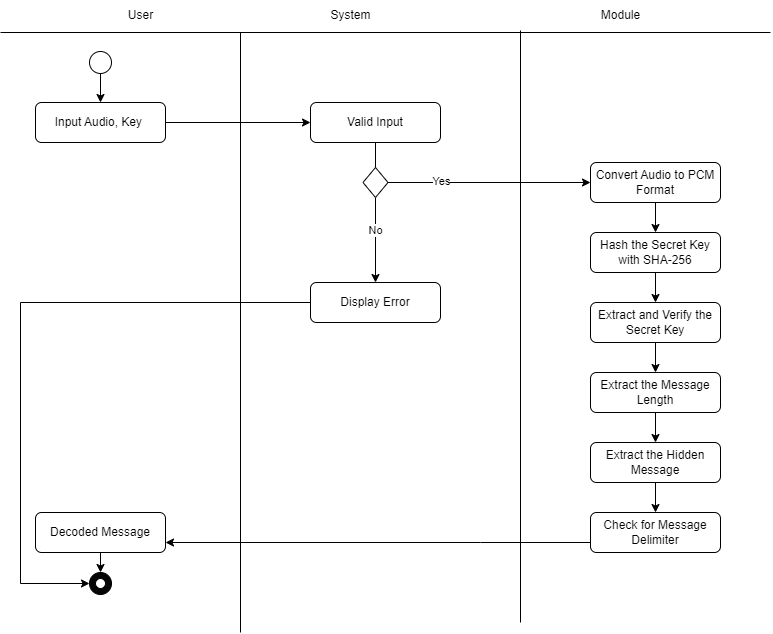

The diagram above was exported from draw.io. Its source (the exported page's mxGraphModel, read from the mxfile embedded in the PNG):
<mxGraphModel dx="1195" dy="664" grid="1" gridSize="10" guides="1" tooltips="1" connect="1" arrows="1" fold="1" page="1" pageScale="1" pageWidth="850" pageHeight="1100" math="0" shadow="0">
  <root>
    <mxCell id="0" />
    <mxCell id="1" parent="0" />
    <mxCell id="XF99tec3lSAWMpT_TKTD-37" value="" style="endArrow=none;html=1;rounded=0;" edge="1" parent="1">
      <mxGeometry width="50" height="50" relative="1" as="geometry">
        <mxPoint x="930" y="520" as="sourcePoint" />
        <mxPoint x="160" y="520" as="targetPoint" />
      </mxGeometry>
    </mxCell>
    <mxCell id="XF99tec3lSAWMpT_TKTD-38" value="" style="endArrow=none;html=1;rounded=0;" edge="1" parent="1">
      <mxGeometry width="50" height="50" relative="1" as="geometry">
        <mxPoint x="400" y="1120" as="sourcePoint" />
        <mxPoint x="400" y="520" as="targetPoint" />
      </mxGeometry>
    </mxCell>
    <mxCell id="XF99tec3lSAWMpT_TKTD-39" value="User" style="text;html=1;align=center;verticalAlign=middle;resizable=0;points=[];autosize=1;strokeColor=none;fillColor=none;" vertex="1" parent="1">
      <mxGeometry x="275" y="488" width="50" height="30" as="geometry" />
    </mxCell>
    <mxCell id="XF99tec3lSAWMpT_TKTD-40" value="System" style="text;html=1;align=center;verticalAlign=middle;resizable=0;points=[];autosize=1;strokeColor=none;fillColor=none;" vertex="1" parent="1">
      <mxGeometry x="480" y="488" width="60" height="30" as="geometry" />
    </mxCell>
    <mxCell id="XF99tec3lSAWMpT_TKTD-55" style="edgeStyle=orthogonalEdgeStyle;rounded=0;orthogonalLoop=1;jettySize=auto;html=1;" edge="1" parent="1" source="XF99tec3lSAWMpT_TKTD-43" target="XF99tec3lSAWMpT_TKTD-45">
      <mxGeometry relative="1" as="geometry" />
    </mxCell>
    <mxCell id="XF99tec3lSAWMpT_TKTD-43" value="Input Audio, Key&amp;nbsp;" style="rounded=1;whiteSpace=wrap;html=1;fillColor=none;" vertex="1" parent="1">
      <mxGeometry x="195" y="590" width="130" height="40" as="geometry" />
    </mxCell>
    <mxCell id="XF99tec3lSAWMpT_TKTD-54" value="" style="rounded=0;orthogonalLoop=1;jettySize=auto;html=1;entryX=0.5;entryY=0;entryDx=0;entryDy=0;" edge="1" parent="1" source="XF99tec3lSAWMpT_TKTD-44" target="XF99tec3lSAWMpT_TKTD-43">
      <mxGeometry relative="1" as="geometry" />
    </mxCell>
    <mxCell id="XF99tec3lSAWMpT_TKTD-44" value="" style="ellipse;whiteSpace=wrap;html=1;aspect=fixed;" vertex="1" parent="1">
      <mxGeometry x="249" y="539" width="22" height="22" as="geometry" />
    </mxCell>
    <mxCell id="XF99tec3lSAWMpT_TKTD-45" value="Valid Input" style="rounded=1;whiteSpace=wrap;html=1;fillColor=none;" vertex="1" parent="1">
      <mxGeometry x="470" y="590" width="130" height="40" as="geometry" />
    </mxCell>
    <mxCell id="XF99tec3lSAWMpT_TKTD-57" style="edgeStyle=orthogonalEdgeStyle;rounded=0;orthogonalLoop=1;jettySize=auto;html=1;entryX=0.5;entryY=0;entryDx=0;entryDy=0;" edge="1" parent="1" source="XF99tec3lSAWMpT_TKTD-48" target="XF99tec3lSAWMpT_TKTD-49">
      <mxGeometry relative="1" as="geometry" />
    </mxCell>
    <mxCell id="XF99tec3lSAWMpT_TKTD-48" value="Convert Audio to PCM Format" style="rounded=1;whiteSpace=wrap;html=1;fillColor=none;" vertex="1" parent="1">
      <mxGeometry x="750" y="650" width="130" height="40" as="geometry" />
    </mxCell>
    <mxCell id="XF99tec3lSAWMpT_TKTD-58" style="edgeStyle=orthogonalEdgeStyle;rounded=0;orthogonalLoop=1;jettySize=auto;html=1;" edge="1" parent="1" source="XF99tec3lSAWMpT_TKTD-49" target="XF99tec3lSAWMpT_TKTD-50">
      <mxGeometry relative="1" as="geometry" />
    </mxCell>
    <mxCell id="XF99tec3lSAWMpT_TKTD-49" value="Hash the Secret Key with SHA-256" style="rounded=1;whiteSpace=wrap;html=1;fillColor=none;" vertex="1" parent="1">
      <mxGeometry x="750" y="720" width="130" height="40" as="geometry" />
    </mxCell>
    <mxCell id="XF99tec3lSAWMpT_TKTD-59" style="edgeStyle=orthogonalEdgeStyle;rounded=0;orthogonalLoop=1;jettySize=auto;html=1;exitX=0.5;exitY=1;exitDx=0;exitDy=0;entryX=0.5;entryY=0;entryDx=0;entryDy=0;" edge="1" parent="1" source="XF99tec3lSAWMpT_TKTD-50" target="XF99tec3lSAWMpT_TKTD-51">
      <mxGeometry relative="1" as="geometry" />
    </mxCell>
    <mxCell id="XF99tec3lSAWMpT_TKTD-50" value="Extract and Verify the Secret Key" style="rounded=1;whiteSpace=wrap;html=1;fillColor=none;" vertex="1" parent="1">
      <mxGeometry x="750" y="790" width="130" height="40" as="geometry" />
    </mxCell>
    <mxCell id="XF99tec3lSAWMpT_TKTD-85" style="edgeStyle=orthogonalEdgeStyle;rounded=0;orthogonalLoop=1;jettySize=auto;html=1;exitX=0.5;exitY=1;exitDx=0;exitDy=0;entryX=0.5;entryY=0;entryDx=0;entryDy=0;" edge="1" parent="1" source="XF99tec3lSAWMpT_TKTD-51" target="XF99tec3lSAWMpT_TKTD-79">
      <mxGeometry relative="1" as="geometry" />
    </mxCell>
    <mxCell id="XF99tec3lSAWMpT_TKTD-51" value="Extract the Message Length" style="rounded=1;whiteSpace=wrap;html=1;fillColor=none;" vertex="1" parent="1">
      <mxGeometry x="750" y="860" width="130" height="40" as="geometry" />
    </mxCell>
    <mxCell id="XF99tec3lSAWMpT_TKTD-73" style="edgeStyle=orthogonalEdgeStyle;rounded=0;orthogonalLoop=1;jettySize=auto;html=1;entryX=0.5;entryY=0;entryDx=0;entryDy=0;" edge="1" parent="1" source="XF99tec3lSAWMpT_TKTD-52">
      <mxGeometry relative="1" as="geometry">
        <mxPoint x="260" y="1060" as="targetPoint" />
      </mxGeometry>
    </mxCell>
    <mxCell id="XF99tec3lSAWMpT_TKTD-52" value=" Decoded Message" style="rounded=1;whiteSpace=wrap;html=1;fillColor=none;" vertex="1" parent="1">
      <mxGeometry x="195" y="1000" width="130" height="40" as="geometry" />
    </mxCell>
    <mxCell id="XF99tec3lSAWMpT_TKTD-83" style="edgeStyle=orthogonalEdgeStyle;rounded=0;orthogonalLoop=1;jettySize=auto;html=1;entryX=0;entryY=0.5;entryDx=0;entryDy=0;" edge="1" parent="1" source="XF99tec3lSAWMpT_TKTD-53" target="XF99tec3lSAWMpT_TKTD-74">
      <mxGeometry relative="1" as="geometry">
        <Array as="points">
          <mxPoint x="180" y="790" />
          <mxPoint x="180" y="1071" />
        </Array>
      </mxGeometry>
    </mxCell>
    <mxCell id="XF99tec3lSAWMpT_TKTD-53" value="Display Error" style="rounded=1;whiteSpace=wrap;html=1;fillColor=none;" vertex="1" parent="1">
      <mxGeometry x="470" y="770" width="130" height="40" as="geometry" />
    </mxCell>
    <mxCell id="XF99tec3lSAWMpT_TKTD-82" style="rounded=0;orthogonalLoop=1;jettySize=auto;html=1;exitX=1;exitY=0.5;exitDx=0;exitDy=0;" edge="1" parent="1" source="XF99tec3lSAWMpT_TKTD-61" target="XF99tec3lSAWMpT_TKTD-48">
      <mxGeometry relative="1" as="geometry" />
    </mxCell>
    <mxCell id="XF99tec3lSAWMpT_TKTD-90" value="Yes" style="edgeLabel;html=1;align=center;verticalAlign=middle;resizable=0;points=[];" vertex="1" connectable="0" parent="XF99tec3lSAWMpT_TKTD-82">
      <mxGeometry x="-0.4733" y="1" relative="1" as="geometry">
        <mxPoint as="offset" />
      </mxGeometry>
    </mxCell>
    <mxCell id="XF99tec3lSAWMpT_TKTD-91" style="edgeStyle=orthogonalEdgeStyle;rounded=0;orthogonalLoop=1;jettySize=auto;html=1;" edge="1" parent="1" source="XF99tec3lSAWMpT_TKTD-61" target="XF99tec3lSAWMpT_TKTD-53">
      <mxGeometry relative="1" as="geometry" />
    </mxCell>
    <mxCell id="XF99tec3lSAWMpT_TKTD-92" value="No" style="edgeLabel;html=1;align=center;verticalAlign=middle;resizable=0;points=[];" vertex="1" connectable="0" parent="XF99tec3lSAWMpT_TKTD-91">
      <mxGeometry x="-0.2314" relative="1" as="geometry">
        <mxPoint as="offset" />
      </mxGeometry>
    </mxCell>
    <mxCell id="XF99tec3lSAWMpT_TKTD-61" value="" style="rhombus;whiteSpace=wrap;html=1;" vertex="1" parent="1">
      <mxGeometry x="522.5" y="655" width="25" height="30" as="geometry" />
    </mxCell>
    <mxCell id="XF99tec3lSAWMpT_TKTD-74" value="" style="ellipse;whiteSpace=wrap;html=1;aspect=fixed;fillColor=#050505;" vertex="1" parent="1">
      <mxGeometry x="249" y="1060" width="22" height="22" as="geometry" />
    </mxCell>
    <mxCell id="XF99tec3lSAWMpT_TKTD-75" value="" style="ellipse;whiteSpace=wrap;html=1;aspect=fixed;" vertex="1" parent="1">
      <mxGeometry x="255" y="1066" width="10" height="10" as="geometry" />
    </mxCell>
    <mxCell id="XF99tec3lSAWMpT_TKTD-77" value="" style="endArrow=none;html=1;rounded=0;" edge="1" parent="1">
      <mxGeometry width="50" height="50" relative="1" as="geometry">
        <mxPoint x="680" y="1110" as="sourcePoint" />
        <mxPoint x="680" y="518" as="targetPoint" />
      </mxGeometry>
    </mxCell>
    <mxCell id="XF99tec3lSAWMpT_TKTD-78" value="Module" style="text;html=1;align=center;verticalAlign=middle;resizable=0;points=[];autosize=1;strokeColor=none;fillColor=none;" vertex="1" parent="1">
      <mxGeometry x="750" y="488" width="60" height="30" as="geometry" />
    </mxCell>
    <mxCell id="XF99tec3lSAWMpT_TKTD-86" style="edgeStyle=orthogonalEdgeStyle;rounded=0;orthogonalLoop=1;jettySize=auto;html=1;" edge="1" parent="1" source="XF99tec3lSAWMpT_TKTD-79" target="XF99tec3lSAWMpT_TKTD-80">
      <mxGeometry relative="1" as="geometry" />
    </mxCell>
    <mxCell id="XF99tec3lSAWMpT_TKTD-79" value="Extract the Hidden Message" style="rounded=1;whiteSpace=wrap;html=1;fillColor=none;" vertex="1" parent="1">
      <mxGeometry x="750" y="930" width="130" height="40" as="geometry" />
    </mxCell>
    <mxCell id="XF99tec3lSAWMpT_TKTD-87" style="edgeStyle=orthogonalEdgeStyle;rounded=0;orthogonalLoop=1;jettySize=auto;html=1;entryX=1;entryY=0.75;entryDx=0;entryDy=0;" edge="1" parent="1" source="XF99tec3lSAWMpT_TKTD-80" target="XF99tec3lSAWMpT_TKTD-52">
      <mxGeometry relative="1" as="geometry">
        <Array as="points">
          <mxPoint x="640" y="1030" />
          <mxPoint x="640" y="1030" />
        </Array>
      </mxGeometry>
    </mxCell>
    <mxCell id="XF99tec3lSAWMpT_TKTD-80" value="Check for Message Delimiter" style="rounded=1;whiteSpace=wrap;html=1;fillColor=none;" vertex="1" parent="1">
      <mxGeometry x="750" y="1000" width="130" height="40" as="geometry" />
    </mxCell>
    <mxCell id="XF99tec3lSAWMpT_TKTD-88" style="edgeStyle=orthogonalEdgeStyle;rounded=0;orthogonalLoop=1;jettySize=auto;html=1;entryX=0.5;entryY=0;entryDx=0;entryDy=0;endArrow=none;endFill=0;" edge="1" parent="1" source="XF99tec3lSAWMpT_TKTD-45" target="XF99tec3lSAWMpT_TKTD-61">
      <mxGeometry relative="1" as="geometry" />
    </mxCell>
  </root>
</mxGraphModel>